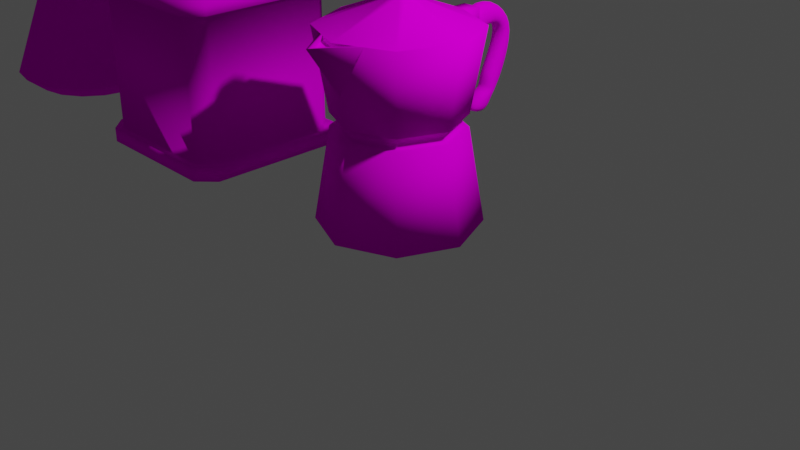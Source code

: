 # Source: MixerItems.blend  (saved by Blender 2.90.8; exported with 4.5.12 LTS)
import bpy
from mathutils import Matrix  # noqa: F401  (used for matrix-valued properties, if any)

bpy.ops.wm.read_factory_settings(use_empty=True)
scene = bpy.context.scene
scene.name = 'Scene'

# ---- collections
col_collection = bpy.data.collections.new('Collection'); scene.collection.children.link(col_collection)

# ---- images (referenced by path relative to the original .blend; pixels are not part of the script)
import os
ASSET_DIR = os.environ.get("B2B_ASSET_DIR", "")  # directory of the original .blend (textures are referenced by path, not embedded)
HERE = os.path.dirname(os.path.abspath(__file__))  # packed textures are extracted next to this script under _unpacked/

def load_image(name, relpath, width, height, colorspace="sRGB"):
    """Load a texture the original file referenced (path relative to the .blend, or extracted next to this script)."""
    p = next((c for c in (os.path.join(HERE, relpath), os.path.join(ASSET_DIR, relpath)) if relpath and os.path.exists(c)), "")
    if p:
        img = bpy.data.images.load(p, check_existing=True)
        img.name = name
    else:  # same state as the original file: an image datablock whose file is absent (Cycles renders it pink)
        img = bpy.data.images.new(name, width, height)
        img.source = "FILE"
        img.filepath = "//" + (relpath or name)
    img.colorspace_settings.name = colorspace
    return img
img_mixers_teacan_mat_alb_png = load_image('Mixers_TeaCan_Mat_alb.png', 'Mixers_TeaCan_Mat_alb.png', 1024, 1024, 'sRGB')

# ---- materials (node trees are filled in below, after node groups)
mat_mixer_teacan = bpy.data.materials.new('Mixer_TeaCan')
mat_mixer_teacan.alpha_threshold = 0.0
mat_mixer_teacan.use_transparent_shadow = False
mat_mixer_teacan.line_color = (0.0, 0.0, 0.0, 1.0)
mat_mixer_potion_flat = bpy.data.materials.new('Mixer_Potion_Flat')
mat_mixer_potion_flat.alpha_threshold = 0.0
mat_mixer_potion_flat.use_transparent_shadow = False
mat_mixer_potion_flat.line_color = (0.0, 0.0, 0.0, 1.0)

# ---- material node trees
mat_mixer_teacan.use_nodes = True; mat_mixer_teacan.node_tree.nodes.clear()
_N = mat_mixer_teacan.node_tree.nodes; _L = mat_mixer_teacan.node_tree.links
n0 = _N.new('ShaderNodeOutputMaterial'); n0.name = 'Material Output'; n0.location = (300, 300)
n1 = _N.new('ShaderNodeBsdfPrincipled'); n1.name = 'Principled BSDF'; n1.location = (10, 300)
n1.distribution = 'GGX'
n1.subsurface_method = 'BURLEY'
n1.inputs[2].default_value = 0.0
n1.inputs[3].default_value = 1.45
n1.inputs[13].default_value = 0.0
n1.inputs[27].default_value = (0.0, 0.0, 0.0, 1.0)
n1.inputs[28].default_value = 1.0
n2 = _N.new('ShaderNodeTexImage'); n2.name = 'Image Texture'; n2.location = (-280, 280)
n2.image = img_mixers_teacan_mat_alb_png
_L.new(n1.outputs[0], n0.inputs[0])
_L.new(n2.outputs[0], n1.inputs[0])
n0.is_active_output = True
mat_mixer_potion_flat.use_nodes = True; mat_mixer_potion_flat.node_tree.nodes.clear()
_N = mat_mixer_potion_flat.node_tree.nodes; _L = mat_mixer_potion_flat.node_tree.links
n0 = _N.new('ShaderNodeOutputMaterial'); n0.name = 'Material Output'; n0.location = (300, 300)
n1 = _N.new('ShaderNodeBsdfPrincipled'); n1.name = 'Principled BSDF'; n1.location = (10, 300)
n1.distribution = 'GGX'
n1.subsurface_method = 'BURLEY'
n1.inputs[2].default_value = 0.0
n1.inputs[3].default_value = 1.45
n1.inputs[13].default_value = 0.0
n1.inputs[27].default_value = (0.0, 0.0, 0.0, 1.0)
n1.inputs[28].default_value = 1.0
n2 = _N.new('ShaderNodeTexImage'); n2.name = 'Image Texture'; n2.location = (-280, 280)
n2.image = img_mixers_teacan_mat_alb_png
_L.new(n1.outputs[0], n0.inputs[0])
_L.new(n2.outputs[0], n1.inputs[0])
n0.is_active_output = True

# ---- world
world_world = bpy.data.worlds.new('World'); scene.world = world_world
world_world.use_nodes = True; world_world.node_tree.nodes.clear()
_N = world_world.node_tree.nodes; _L = world_world.node_tree.links
n0 = _N.new('ShaderNodeOutputWorld'); n0.name = 'World Output'; n0.location = (300, 300)
n1 = _N.new('ShaderNodeBackground'); n1.name = 'Background'; n1.location = (10, 300)
n1.inputs[0].default_value = (0.05088, 0.05088, 0.05088, 1.0)
_L.new(n1.outputs[0], n0.inputs[0])
n0.is_active_output = True
world_world.color = (0.05088, 0.05088, 0.05088)
world_world.use_sun_shadow = False
world_world.sun_shadow_jitter_overblur = 0.0

# ---- cameras
cam_camera = bpy.data.cameras.new('Camera')
cam_camera.clip_end = 100.0
cam_camera.ortho_scale = 7.314

# ---- lights
light_light = bpy.data.lights.new('Light', 'POINT')
light_light.transmission_factor = 0.0
light_light.energy = 1000.0
light_light.shadow_soft_size = 0.1
light_light.shadow_maximum_resolution = 0.006
light_light.use_absolute_resolution = True

# ---- meshes
me_mixer_teacan = bpy.data.meshes.new('Mixer_TeaCan')
me_mixer_teacan.from_pydata([(0.9065, 0.7613, 2.0), (0.7613, 0.9065, 2.0), (0.7613, 0.9065, 0.0), (0.9065, 0.7613, 0.0), (0.7613, -0.9065, 2.0), (0.9065, -0.7613, 2.0), (0.9065, -0.7613, 0.0), (0.7613, -0.9065, 0.0), (-0.7613, 0.9065, 2.0), (-0.9065, 0.7613, 2.0), (-0.9065, 0.7613, 0.0), (-0.7613, 0.9065, 0.0), (-0.9065, -0.7613, 2.0), (-0.7613, -0.9065, 2.0), (-0.7613, -0.9065, 0.0), (-0.9065, -0.7613, 0.0), (0.8, 1.0, 2.0), (1.0, 0.8, 2.0), (1.0, 0.8, 0.0), (0.8, 1.0, 0.0), (-1.0, -0.8, 0.0), (-0.8, -1.0, 0.0), (-0.8, -1.0, 2.0), (-1.0, -0.8, 2.0), (1.0, -0.8, 2.0), (0.8, -1.0, 2.0), (0.8, -1.0, 0.0), (1.0, -0.8, 0.0), (-1.0, 0.8, 2.0), (-0.8, 1.0, 2.0), (-0.8, 1.0, 0.0), (-1.0, 0.8, 0.0), (0.7613, 0.9065, 1.9), (0.9065, 0.7613, 1.9), (0.9065, 0.7613, 0.1), (0.7613, 0.9065, 0.1), (-0.9065, -0.7613, 0.1), (-0.7613, -0.9065, 0.1), (-0.7613, -0.9065, 1.9), (-0.9065, -0.7613, 1.9), (0.9065, -0.7613, 1.9), (0.7613, -0.9065, 1.9), (0.7613, -0.9065, 0.1), (0.9065, -0.7613, 0.1), (-0.9065, 0.7613, 1.9), (-0.7613, 0.9065, 1.9), (-0.7613, 0.9065, 0.1), (-0.9065, 0.7613, 0.1), (1.0, 0.8, 1.833), (1.0, 0.8, 0.1667), (0.8, 1.0, 0.1667), (0.8, 1.0, 1.833), (-0.8, -1.0, 0.1667), (-0.8, -1.0, 1.833), (-1.0, -0.8, 1.833), (-1.0, -0.8, 0.1667), (0.8, -1.0, 1.833), (0.8, -1.0, 0.1667), (1.0, -0.8, 0.1667), (1.0, -0.8, 1.833), (-0.8, 1.0, 1.833), (-0.8, 1.0, 0.1667), (-1.0, 0.8, 0.1667), (-1.0, 0.8, 1.833), (0.9228, 0.7382, 1.833), (0.9228, 0.7382, 0.1667), (0.7382, 0.9228, 0.1667), (0.7382, 0.9228, 1.833), (-0.7382, -0.9228, 0.1667), (-0.7382, -0.9228, 1.833), (-0.9228, -0.7382, 1.833), (-0.9228, -0.7382, 0.1667), (0.7382, -0.9228, 1.833), (0.7382, -0.9228, 0.1667), (0.9228, -0.7382, 0.1667), (0.9228, -0.7382, 1.833), (-0.7382, 0.9228, 1.833), (-0.7382, 0.9228, 0.1667), (-0.9228, 0.7382, 0.1667), (-0.9228, 0.7382, 1.833), (0.0, 1.0, 0.0), (-0.1951, 0.9808, 0.0), (-0.3827, 0.9239, 0.0), (-0.5556, 0.8315, 0.0), (-0.7071, 0.7071, 0.0), (-0.8315, 0.5556, 0.0), (-0.9239, 0.3827, 0.0), (-0.9808, 0.1951, 0.0), (-1.0, 7.55e-08, 0.0), (-0.9808, -0.1951, 0.0), (-0.9239, -0.3827, 0.0), (-0.8315, -0.5556, 0.0), (-0.7071, -0.7071, 0.0), (-0.5556, -0.8315, 0.0), (-0.3827, -0.9239, 0.0), (-0.1951, -0.9808, 0.0), (3.258e-07, -1.0, 0.0), (0.1951, -0.9808, 0.0), (0.3827, -0.9239, 0.0), (0.5556, -0.8315, 0.0), (0.7071, -0.7071, 0.0), (0.8315, -0.5556, 0.0), (0.9239, -0.3827, 0.0), (0.9808, -0.1951, 0.0), (1.0, 9.656e-07, 0.0), (0.9808, 0.1951, 0.0), (0.9239, 0.3827, 0.0), (0.8315, 0.5556, 0.0), (0.7071, 0.7071, 0.0), (0.5556, 0.8315, 0.0), (0.3827, 0.9239, 0.0), (0.1951, 0.9808, 0.0), (-7.951e-09, 0.8537, 1.9), (-0.3267, 0.7887, 1.9), (-0.6036, 0.6036, 1.9), (-0.7887, 0.3267, 1.9), (-0.8537, -3.493e-08, 1.9), (-0.7887, -0.3267, 1.9), (-0.6036, -0.6036, 1.9), (-0.3267, -0.7887, 1.9), (-1.369e-07, -0.8537, 1.9), (0.3267, -0.7887, 1.9), (0.6036, -0.6036, 1.9), (0.7887, -0.3267, 1.9), (0.8537, 1.257e-08, 1.9), (0.7887, 0.3267, 1.9), (0.6036, 0.6036, 1.9), (0.3267, 0.7887, 1.9), (-7.951e-09, 0.8537, 1.984), (-0.3267, 0.7887, 1.984), (-0.6036, 0.6036, 1.984), (-0.7887, 0.3267, 1.984), (-0.8537, -3.493e-08, 1.984), (-0.7887, -0.3267, 1.984), (-0.6036, -0.6036, 1.984), (-0.3267, -0.7887, 1.984), (-1.369e-07, -0.8537, 1.984), (0.3267, -0.7887, 1.984), (0.6036, -0.6036, 1.984), (0.7887, -0.3267, 1.984), (0.8537, 1.257e-08, 1.984), (0.7887, 0.3267, 1.984), (0.6036, 0.6036, 1.984), (0.3267, 0.7887, 1.984), (-7.951e-09, 0.8537, 2.336), (-0.3267, 0.7887, 2.336), (-0.6036, 0.6036, 2.336), (-0.7887, 0.3267, 2.336), (-0.8537, -3.493e-08, 2.336), (-0.7887, -0.3267, 2.336), (-0.6036, -0.6036, 2.336), (-0.3267, -0.7887, 2.336), (-1.369e-07, -0.8537, 2.336), (0.3267, -0.7887, 2.336), (0.6036, -0.6036, 2.336), (0.7887, -0.3267, 2.336), (0.8537, 1.257e-08, 2.336), (0.7887, 0.3267, 2.336), (0.6036, 0.6036, 2.336), (0.3267, 0.7887, 2.336), (-1.21e-08, 0.7942, 2.387), (-0.3039, 0.7338, 2.387), (-0.5616, 0.5616, 2.387), (-0.7338, 0.3039, 2.387), (-0.7942, -3.305e-08, 2.387), (-0.7338, -0.3039, 2.387), (-0.5616, -0.5616, 2.387), (-0.3039, -0.7338, 2.387), (-1.32e-07, -0.7942, 2.387), (0.3039, -0.7338, 2.387), (0.5616, -0.5616, 2.387), (0.7338, -0.3039, 2.387), (0.7942, 1.114e-08, 2.387), (0.7338, 0.3039, 2.387), (0.5616, 0.5616, 2.387), (0.3039, 0.7338, 2.387), (-9.739e-08, -5.963e-09, 2.387)], [(81, 80), (82, 81), (83, 82), (84, 83), (85, 84), (86, 85), (87, 86), (88, 87), (89, 88), (90, 89), (91, 90), (92, 91), (93, 92), (94, 93), (95, 94), (96, 95), (97, 96), (98, 97), (99, 98), (100, 99), (101, 100), (102, 101), (103, 102), (104, 103), (105, 104), (106, 105), (107, 106), (108, 107), (109, 108), (110, 109), (111, 110), (80, 111)], [(14, 15, 36, 37), (54, 23, 28, 63), (56, 25, 22, 53), (1, 8, 45, 32), (48, 17, 24, 59), (49, 18, 19, 50), (53, 22, 23, 54), (57, 26, 27, 58), (61, 30, 31, 62), (60, 29, 16, 51), (1, 0, 17, 16), (3, 2, 19, 18), (15, 14, 21, 20), (13, 12, 23, 22), (5, 4, 25, 24), (7, 6, 27, 26), (9, 8, 29, 28), (11, 10, 31, 30), (2, 11, 30, 19), (8, 1, 16, 29), (6, 3, 18, 27), (0, 5, 24, 17), (12, 9, 28, 23), (4, 13, 22, 25), (10, 15, 20, 31), (14, 7, 26, 21), (47, 46, 35, 34, 43, 42, 37, 36), (33, 32, 45, 44, 39, 38, 41, 40), (3, 6, 43, 34), (12, 13, 38, 39), (5, 0, 33, 40), (4, 5, 40, 41), (9, 12, 39, 44), (6, 7, 42, 43), (13, 4, 41, 38), (8, 9, 44, 45), (15, 10, 47, 36), (10, 11, 46, 47), (0, 1, 32, 33), (7, 14, 37, 42), (11, 2, 35, 46), (2, 3, 34, 35), (30, 61, 50, 19), (62, 55, 71, 78), (29, 60, 63, 28), (55, 52, 68, 71), (25, 56, 59, 24), (56, 53, 69, 72), (21, 52, 55, 20), (57, 58, 74, 73), (17, 48, 51, 16), (52, 57, 73, 68), (18, 49, 58, 27), (59, 56, 72, 75), (26, 57, 52, 21), (48, 59, 75, 64), (20, 55, 62, 31), (61, 62, 78, 77), (77, 76, 67, 66), (76, 77, 78, 79), (72, 73, 74, 75), (68, 69, 70, 71), (64, 65, 66, 67), (65, 64, 75, 74), (73, 72, 69, 68), (71, 70, 79, 78), (53, 54, 70, 69), (50, 61, 77, 66), (54, 63, 79, 70), (51, 48, 64, 67), (60, 51, 67, 76), (49, 50, 66, 65), (63, 60, 76, 79), (58, 49, 65, 74), (124, 125, 141, 140), (117, 118, 134, 133), (125, 126, 142, 141), (118, 119, 135, 134), (126, 127, 143, 142), (119, 120, 136, 135), (112, 113, 129, 128), (127, 112, 128, 143), (120, 121, 137, 136), (113, 114, 130, 129), (121, 122, 138, 137), (114, 115, 131, 130), (122, 123, 139, 138), (115, 116, 132, 131), (123, 124, 140, 139), (116, 117, 133, 132), (139, 140, 156, 155), (132, 133, 149, 148), (140, 141, 157, 156), (133, 134, 150, 149), (141, 142, 158, 157), (134, 135, 151, 150), (142, 143, 159, 158), (135, 136, 152, 151), (128, 129, 145, 144), (143, 128, 144, 159), (136, 137, 153, 152), (129, 130, 146, 145), (137, 138, 154, 153), (130, 131, 147, 146), (138, 139, 155, 154), (131, 132, 148, 147), (145, 146, 162, 161), (153, 154, 170, 169), (146, 147, 163, 162), (154, 155, 171, 170), (147, 148, 164, 163), (155, 156, 172, 171), (148, 149, 165, 164), (156, 157, 173, 172), (149, 150, 166, 165), (157, 158, 174, 173), (150, 151, 167, 166), (158, 159, 175, 174), (151, 152, 168, 167), (144, 145, 161, 160), (159, 144, 160, 175), (152, 153, 169, 168), (166, 167, 176), (174, 175, 176), (167, 168, 176), (160, 161, 176), (175, 160, 176), (168, 169, 176), (161, 162, 176), (169, 170, 176), (162, 163, 176), (170, 171, 176), (163, 164, 176), (171, 172, 176), (164, 165, 176), (172, 173, 176), (165, 166, 176), (173, 174, 176)])
me_mixer_teacan.polygons.foreach_set('use_smooth', [True] * 138)
_uv = me_mixer_teacan.uv_layers.new(name='UVMap')
_uv.uv.foreach_set('vector', [0.6094, 0.0, 0.6094, 0.0, 0.6094, 0.6, 0.6094, 0.6, 0.1211, 0.0, 0.1211, 1.0, 0.1211, 1.0, 0.1211, 0.0, 0.1211, 0.0, 0.1211, 1.0, 0.1211, 1.0, 0.1211, 0.0, 0.1211, 1.0, 0.1211, 1.0, 0.1211, 0.4, 0.1211, 0.4, 0.1211, 0.0, 0.1211, 1.0, 0.1211, 1.0, 0.1211, 0.0, 0.6094, 1.0, 0.6094, 0.0, 0.6094, 0.0, 0.6094, 1.0, 0.1211, 0.0, 0.1211, 1.0, 0.1211, 1.0, 0.1211, 0.0, 0.6094, 1.0, 0.6094, 0.0, 0.6094, 0.0, 0.6094, 1.0, 0.6094, 1.0, 0.6094, 0.0, 0.6094, 0.0, 0.6094, 1.0, 0.1211, 0.0, 0.1211, 1.0, 0.1211, 1.0, 0.1211, 0.0, 0.1211, 1.0, 0.1211, 1.0, 0.1211, 1.0, 0.1211, 1.0, 0.6094, 0.0, 0.6094, 0.0, 0.6094, 0.0, 0.6094, 0.0, 0.6094, 0.0, 0.6094, 0.0, 0.6094, 0.0, 0.6094, 0.0, 0.1211, 1.0, 0.1211, 1.0, 0.1211, 1.0, 0.1211, 1.0, 0.1211, 1.0, 0.1211, 1.0, 0.1211, 1.0, 0.1211, 1.0, 0.6094, 0.0, 0.6094, 0.0, 0.6094, 0.0, 0.6094, 0.0, 0.1211, 1.0, 0.1211, 1.0, 0.1211, 1.0, 0.1211, 1.0, 0.6094, 0.0, 0.6094, 0.0, 0.6094, 0.0, 0.6094, 0.0, 0.6094, 0.0, 0.6094, 0.0, 0.6094, 0.0, 0.6094, 0.0, 0.1211, 1.0, 0.1211, 1.0, 0.1211, 1.0, 0.1211, 1.0, 0.6094, 0.0, 0.6094, 0.0, 0.6094, 0.0, 0.6094, 0.0, 0.1211, 1.0, 0.1211, 1.0, 0.1211, 1.0, 0.1211, 1.0, 0.1211, 1.0, 0.1211, 1.0, 0.1211, 1.0, 0.1211, 1.0, 0.1211, 1.0, 0.1211, 1.0, 0.1211, 1.0, 0.1211, 1.0, 0.6094, 0.0, 0.6094, 0.0, 0.6094, 0.0, 0.6094, 0.0, 0.6094, 0.0, 0.6094, 0.0, 0.6094, 0.0, 0.6094, 0.0, 0.6094, 0.6, 0.6094, 0.6, 0.6094, 0.6, 0.6094, 0.6, 0.6094, 0.6, 0.6094, 0.6, 0.6094, 0.6, 0.6094, 0.6, 0.1211, 0.4, 0.1211, 0.4, 0.1211, 0.4, 0.1211, 0.4, 0.1211, 0.4, 0.1211, 0.4, 0.1211, 0.4, 0.1211, 0.4, 0.6094, 0.0, 0.6094, 0.0, 0.6094, 0.6, 0.6094, 0.6, 0.1211, 1.0, 0.1211, 1.0, 0.1211, 0.4, 0.1211, 0.4, 0.1211, 1.0, 0.1211, 1.0, 0.1211, 0.4, 0.1211, 0.4, 0.1211, 1.0, 0.1211, 1.0, 0.1211, 0.4, 0.1211, 0.4, 0.1211, 1.0, 0.1211, 1.0, 0.1211, 0.4, 0.1211, 0.4, 0.6094, 0.0, 0.6094, 0.0, 0.6094, 0.6, 0.6094, 0.6, 0.1211, 1.0, 0.1211, 1.0, 0.1211, 0.4, 0.1211, 0.4, 0.1211, 1.0, 0.1211, 1.0, 0.1211, 0.4, 0.1211, 0.4, 0.6094, 0.0, 0.6094, 0.0, 0.6094, 0.6, 0.6094, 0.6, 0.6094, 0.0, 0.6094, 0.0, 0.6094, 0.6, 0.6094, 0.6, 0.1211, 1.0, 0.1211, 1.0, 0.1211, 0.4, 0.1211, 0.4, 0.6094, 0.0, 0.6094, 0.0, 0.6094, 0.6, 0.6094, 0.6, 0.6094, 0.0, 0.6094, 0.0, 0.6094, 0.6, 0.6094, 0.6, 0.6094, 0.0, 0.6094, 0.0, 0.6094, 0.6, 0.6094, 0.6, 0.6094, 0.0, 0.6094, 1.0, 0.6094, 1.0, 0.6094, 0.0, 0.6094, 1.0, 0.6094, 1.0, 0.6094, 1.0, 0.6094, 1.0, 0.1211, 1.0, 0.1211, 0.0, 0.1211, 0.0, 0.1211, 1.0, 0.6094, 1.0, 0.6094, 1.0, 0.6094, 1.0, 0.6094, 1.0, 0.1211, 1.0, 0.1211, 0.0, 0.1211, 0.0, 0.1211, 1.0, 0.1211, 0.0, 0.1211, 0.0, 0.1211, 0.0, 0.1211, 0.0, 0.6094, 0.0, 0.6094, 1.0, 0.6094, 1.0, 0.6094, 0.0, 0.6094, 1.0, 0.6094, 1.0, 0.6094, 1.0, 0.6094, 1.0, 0.1211, 1.0, 0.1211, 0.0, 0.1211, 0.0, 0.1211, 1.0, 0.6094, 1.0, 0.6094, 1.0, 0.6094, 1.0, 0.6094, 1.0, 0.6094, 0.0, 0.6094, 1.0, 0.6094, 1.0, 0.6094, 0.0, 0.1211, 0.0, 0.1211, 0.0, 0.1211, 0.0, 0.1211, 0.0, 0.6094, 0.0, 0.6094, 1.0, 0.6094, 1.0, 0.6094, 0.0, 0.1211, 0.0, 0.1211, 0.0, 0.1211, 0.0, 0.1211, 0.0, 0.6094, 0.0, 0.6094, 1.0, 0.6094, 1.0, 0.6094, 0.0, 0.6094, 1.0, 0.6094, 1.0, 0.6094, 1.0, 0.6094, 1.0, 0.3555, 0.0, 0.3555, 1.0, 0.3555, 1.0, 0.3555, 8.941e-08, 0.3555, 1.0, 0.3555, 0.0, 0.3555, 8.941e-08, 0.3555, 1.0, 0.3555, 1.0, 0.3555, 0.0, 0.3555, 8.941e-08, 0.3555, 1.0, 0.3555, 8.941e-08, 0.3555, 1.0, 0.3555, 1.0, 0.3555, 0.0, 0.3555, 1.0, 0.3555, 0.0, 0.3555, 8.941e-08, 0.3555, 1.0, 0.3555, 0.0, 0.3555, 1.0, 0.3555, 1.0, 0.3555, 8.941e-08, 0.3555, 0.0, 0.3555, 1.0, 0.3555, 1.0, 0.3555, 8.941e-08, 0.3555, 0.0, 0.3555, 1.0, 0.3555, 1.0, 0.3555, 8.941e-08, 0.1211, 0.0, 0.1211, 0.0, 0.1211, 0.0, 0.1211, 0.0, 0.6094, 1.0, 0.6094, 1.0, 0.6094, 1.0, 0.6094, 1.0, 0.1211, 0.0, 0.1211, 0.0, 0.1211, 0.0, 0.1211, 0.0, 0.1211, 0.0, 0.1211, 0.0, 0.1211, 0.0, 0.1211, 0.0, 0.1211, 0.0, 0.1211, 0.0, 0.1211, 0.0, 0.1211, 0.0, 0.6094, 1.0, 0.6094, 1.0, 0.6094, 1.0, 0.6094, 1.0, 0.1211, 0.0, 0.1211, 0.0, 0.1211, 0.0, 0.1211, 0.0, 0.6094, 1.0, 0.6094, 1.0, 0.6094, 1.0, 0.6094, 1.0, 0.6094, 0.0, 0.6094, 0.0, 0.6094, 1.0, 0.6094, 1.0, 0.6094, 0.0, 0.6094, 0.0, 0.6094, 1.0, 0.6094, 1.0, 0.6094, 0.0, 0.6094, 0.0, 0.6094, 1.0, 0.6094, 1.0, 0.6094, 0.0, 0.6094, 0.0, 0.6094, 1.0, 0.6094, 1.0, 0.6094, 0.0, 0.6094, 0.0, 0.6094, 1.0, 0.6094, 1.0, 0.6094, 0.0, 0.6094, 0.0, 0.6094, 1.0, 0.6094, 1.0, 0.6094, 0.0, 0.6094, 0.0, 0.6094, 1.0, 0.6094, 1.0, 0.6094, 0.0, 0.6094, 0.0, 0.6094, 1.0, 0.6094, 1.0, 0.6094, 0.0, 0.6094, 0.0, 0.6094, 1.0, 0.6094, 1.0, 0.6094, 0.0, 0.6094, 0.0, 0.6094, 1.0, 0.6094, 1.0, 0.6094, 0.0, 0.6094, 0.0, 0.6094, 1.0, 0.6094, 1.0, 0.6094, 0.0, 0.6094, 0.0, 0.6094, 1.0, 0.6094, 1.0, 0.6094, 0.0, 0.6094, 0.0, 0.6094, 1.0, 0.6094, 1.0, 0.6094, 0.0, 0.6094, 0.0, 0.6094, 1.0, 0.6094, 1.0, 0.6094, 0.0, 0.6094, 0.0, 0.6094, 1.0, 0.6094, 1.0, 0.6094, 0.0, 0.6094, 0.0, 0.6094, 1.0, 0.6094, 1.0, 0.1211, 0.02895, 0.1211, 0.02895, 0.1211, 0.8509, 0.1211, 0.8509, 0.1211, 0.02895, 0.1211, 0.02895, 0.1211, 0.8509, 0.1211, 0.8509, 0.1211, 0.02895, 0.1211, 0.02895, 0.1211, 0.8509, 0.1211, 0.8509, 0.1211, 0.02895, 0.1211, 0.02895, 0.1211, 0.8509, 0.1211, 0.8509, 0.1211, 0.02895, 0.1211, 0.02895, 0.1211, 0.8509, 0.1211, 0.8509, 0.1211, 0.02895, 0.1211, 0.02895, 0.1211, 0.8509, 0.1211, 0.8509, 0.1211, 0.02895, 0.1211, 0.02895, 0.1211, 0.8509, 0.1211, 0.8509, 0.1211, 0.02895, 0.1211, 0.02895, 0.1211, 0.8509, 0.1211, 0.8509, 0.1211, 0.02895, 0.1211, 0.02895, 0.1211, 0.8509, 0.1211, 0.8509, 0.1211, 0.02895, 0.1211, 0.02895, 0.1211, 0.8509, 0.1211, 0.8509, 0.1211, 0.02895, 0.1211, 0.02895, 0.1211, 0.8509, 0.1211, 0.8509, 0.1211, 0.02895, 0.1211, 0.02895, 0.1211, 0.8509, 0.1211, 0.8509, 0.1211, 0.02895, 0.1211, 0.02895, 0.1211, 0.8509, 0.1211, 0.8509, 0.1211, 0.02895, 0.1211, 0.02895, 0.1211, 0.8509, 0.1211, 0.8509, 0.1211, 0.02895, 0.1211, 0.02895, 0.1211, 0.8509, 0.1211, 0.8509, 0.1211, 0.02895, 0.1211, 0.02895, 0.1211, 0.8509, 0.1211, 0.8509, 0.1211, 0.8509, 0.1211, 0.8509, 0.1211, 0.971, 0.1211, 0.971, 0.1211, 0.8509, 0.1211, 0.8509, 0.1211, 0.971, 0.1211, 0.971, 0.1211, 0.8509, 0.1211, 0.8509, 0.1211, 0.971, 0.1211, 0.971, 0.1211, 0.8509, 0.1211, 0.8509, 0.1211, 0.971, 0.1211, 0.971, 0.1211, 0.8509, 0.1211, 0.8509, 0.1211, 0.971, 0.1211, 0.971, 0.1211, 0.8509, 0.1211, 0.8509, 0.1211, 0.971, 0.1211, 0.971, 0.1211, 0.8509, 0.1211, 0.8509, 0.1211, 0.971, 0.1211, 0.971, 0.1211, 0.8509, 0.1211, 0.8509, 0.1211, 0.971, 0.1211, 0.971, 0.1211, 0.8509, 0.1211, 0.8509, 0.1211, 0.971, 0.1211, 0.971, 0.1211, 0.8509, 0.1211, 0.8509, 0.1211, 0.971, 0.1211, 0.971, 0.1211, 0.8509, 0.1211, 0.8509, 0.1211, 0.971, 0.1211, 0.971, 0.1211, 0.8509, 0.1211, 0.8509, 0.1211, 0.971, 0.1211, 0.971, 0.1211, 0.8509, 0.1211, 0.8509, 0.1211, 0.971, 0.1211, 0.971, 0.1211, 0.8509, 0.1211, 0.8509, 0.1211, 0.971, 0.1211, 0.971, 0.1211, 0.8509, 0.1211, 0.8509, 0.1211, 0.971, 0.1211, 0.971, 0.1211, 0.8509, 0.1211, 0.8509, 0.1211, 0.971, 0.1211, 0.971, 0.1211, 0.971, 0.1211, 0.971, 0.1211, 0.971, 0.1211, 0.971, 0.1211, 0.971, 0.1211, 0.971, 0.1211, 0.971, 0.1211, 0.971, 0.1211, 0.971, 0.1211, 0.971, 0.1211, 0.971, 0.1211, 0.971, 0.1211, 0.971, 0.1211, 0.971, 0.1211, 0.971, 0.1211, 0.971, 0.1211, 0.971, 0.1211, 0.971, 0.1211, 0.971, 0.1211, 0.971, 0.1211, 0.971, 0.1211, 0.971, 0.1211, 0.971, 0.1211, 0.971, 0.1211, 0.971, 0.1211, 0.971, 0.1211, 0.971, 0.1211, 0.971, 0.1211, 0.971, 0.1211, 0.971, 0.1211, 0.971, 0.1211, 0.971, 0.1211, 0.971, 0.1211, 0.971, 0.1211, 0.971, 0.1211, 0.971, 0.1211, 0.971, 0.1211, 0.971, 0.1211, 0.971, 0.1211, 0.971, 0.1211, 0.971, 0.1211, 0.971, 0.1211, 0.971, 0.1211, 0.971, 0.1211, 0.971, 0.1211, 0.971, 0.1211, 0.971, 0.1211, 0.971])
me_mixer_teacan.materials.append(mat_mixer_teacan)
me_mixer_teacan.use_remesh_preserve_volume = False
me_mixer_teacan.use_remesh_preserve_attributes = False
me_mixer_teacan.use_mirror_vertex_groups = False
me_mixer_teacan.update()
me_circle = bpy.data.meshes.new('Circle')
me_circle.from_pydata([(0.0, 0.75, 0.0), (-0.287, 0.6929, 0.0), (-0.5303, 0.5303, 0.0), (-0.6929, 0.287, 0.0), (-0.75, -3.278e-08, 0.0), (-0.6929, -0.287, 0.0), (-0.5303, -0.5303, 0.0), (-0.287, -0.6929, 0.0), (-1.132e-07, -0.75, 0.0), (0.287, -0.6929, 0.0), (0.5303, -0.5303, 0.0), (0.6929, -0.287, 0.0), (0.75, 8.944e-09, 0.0), (0.6929, 0.287, 0.0), (0.5303, 0.5303, 0.0), (0.287, 0.6929, 0.0), (0.0, 1.0, 0.2), (-0.3827, 0.9239, 0.2), (-0.7071, 0.7071, 0.2), (-0.9239, 0.3827, 0.2), (-1.0, -4.371e-08, 0.2), (-0.9239, -0.3827, 0.2), (-0.7071, -0.7071, 0.2), (-0.3827, -0.9239, 0.2), (-1.51e-07, -1.0, 0.2), (0.3827, -0.9239, 0.2), (0.7071, -0.7071, 0.2), (0.9239, -0.3827, 0.2), (1.0, 1.192e-08, 0.2), (0.9239, 0.3827, 0.2), (0.7071, 0.7071, 0.2), (0.3827, 0.9239, 0.2), (-3.446e-08, 1.863e-09, 0.0), (0.3536, 0.3536, 1.5), (0.4619, 0.1913, 1.5), (0.5, 5.962e-09, 1.5), (0.4619, -0.1913, 1.5), (0.3536, -0.3536, 1.5), (0.1913, -0.4619, 1.5), (-7.55e-08, -0.5, 1.5), (-0.1913, -0.4619, 1.5), (-0.3536, -0.3536, 1.5), (-0.4619, -0.1913, 1.5), (-0.5, -2.186e-08, 1.5), (-0.4619, 0.1913, 1.5), (-0.3536, 0.3536, 1.5), (-0.1913, 0.4619, 1.5), (0.0, 0.5, 1.5), (0.1913, 0.4619, 1.5), (0.3536, 0.3536, 1.7), (0.4619, 0.1913, 1.7), (0.5, 5.962e-09, 1.7), (0.4619, -0.1913, 1.7), (0.3536, -0.3536, 1.7), (0.1913, -0.4619, 1.7), (-7.55e-08, -0.5, 1.7), (-0.1913, -0.4619, 1.7), (-0.3536, -0.3536, 1.7), (-0.4619, -0.1913, 1.7), (-0.5, -2.186e-08, 1.7), (-0.4619, 0.1913, 1.7), (-0.3536, 0.3536, 1.7), (-0.1913, 0.4619, 1.7), (0.0, 0.5, 1.7), (0.1913, 0.4619, 1.7), (-8.305e-08, -0.55, 1.633), (-8.305e-08, -0.55, 1.567), (0.2105, -0.5081, 1.567), (0.2105, -0.5081, 1.633), (0.2105, 0.5081, 1.633), (0.2105, 0.5081, 1.567), (0.0, 0.55, 1.567), (0.0, 0.55, 1.633), (-0.2105, 0.5081, 1.633), (-0.2105, 0.5081, 1.567), (-0.3889, 0.3889, 1.567), (-0.3889, 0.3889, 1.633), (-0.2105, -0.5081, 1.633), (-0.2105, -0.5081, 1.567), (0.3889, 0.3889, 1.633), (0.3889, 0.3889, 1.567), (-0.3889, -0.3889, 1.633), (-0.3889, -0.3889, 1.567), (0.5081, 0.2105, 1.633), (0.5081, 0.2105, 1.567), (-0.5081, -0.2105, 1.633), (-0.5081, -0.2105, 1.567), (0.55, 6.559e-09, 1.633), (0.55, 6.559e-09, 1.567), (-0.55, -2.404e-08, 1.633), (-0.55, -2.404e-08, 1.567), (0.5081, -0.2105, 1.633), (0.5081, -0.2105, 1.567), (0.3889, -0.3889, 1.633), (0.3889, -0.3889, 1.567), (-0.5081, 0.2105, 1.633), (-0.5081, 0.2105, 1.567), (0.275, 0.275, 1.7), (0.3593, 0.1488, 1.7), (0.3889, 4.638e-09, 1.7), (0.3593, -0.1488, 1.7), (0.275, -0.275, 1.7), (0.1488, -0.3593, 1.7), (-5.873e-08, -0.3889, 1.7), (-0.1488, -0.3593, 1.7), (-0.275, -0.275, 1.7), (-0.3593, -0.1488, 1.7), (-0.3889, -1.7e-08, 1.7), (-0.3593, 0.1488, 1.7), (-0.275, 0.275, 1.7), (-0.1488, 0.3593, 1.7), (0.0, 0.3889, 1.7), (0.1488, 0.3593, 1.7), (0.3992, 0.3992, 2.203), (0.5216, 0.216, 2.203), (0.5645, 6.732e-09, 2.203), (0.5216, -0.216, 2.203), (0.3992, -0.3992, 2.203), (0.216, -0.5216, 2.203), (-8.524e-08, -0.5645, 2.203), (-0.216, -0.5216, 2.203), (-0.3992, -0.3992, 2.203), (-0.5216, -0.216, 2.203), (-0.5645, -2.468e-08, 2.203), (-0.5216, 0.216, 2.203), (-0.3992, 0.3992, 2.203), (-0.216, 0.5216, 2.203), (0.0, 0.5645, 2.203), (0.216, 0.5216, 2.203), (0.3397, 0.3397, 2.322), (0.4438, 0.1838, 2.322), (0.4804, 5.729e-09, 2.322), (0.4438, -0.1838, 2.322), (0.3397, -0.3397, 2.322), (0.1838, -0.4438, 2.322), (-7.254e-08, -0.4804, 2.322), (-0.1838, -0.4438, 2.322), (-0.3397, -0.3397, 2.322), (-0.4438, -0.1838, 2.322), (-0.4804, -2.1e-08, 2.322), (-0.4438, 0.1838, 2.322), (-0.3397, 0.3397, 2.322), (-0.1838, 0.4438, 2.322), (0.0, 0.4804, 2.322), (0.1838, 0.4438, 2.322), (-2.887e-08, -5.588e-09, 2.322)], [], [(11, 12, 28, 27), (4, 5, 21, 20), (12, 13, 29, 28), (5, 6, 22, 21), (13, 14, 30, 29), (6, 7, 23, 22), (14, 15, 31, 30), (7, 8, 24, 23), (0, 1, 17, 16), (15, 0, 16, 31), (8, 9, 25, 24), (1, 2, 18, 17), (9, 10, 26, 25), (2, 3, 19, 18), (10, 11, 27, 26), (3, 4, 20, 19), (12, 11, 32), (5, 4, 32), (13, 12, 32), (6, 5, 32), (14, 13, 32), (7, 6, 32), (15, 14, 32), (8, 7, 32), (1, 0, 32), (0, 15, 32), (9, 8, 32), (2, 1, 32), (10, 9, 32), (3, 2, 32), (11, 10, 32), (4, 3, 32), (26, 27, 36, 37), (19, 20, 43, 44), (27, 28, 35, 36), (20, 21, 42, 43), (28, 29, 34, 35), (21, 22, 41, 42), (29, 30, 33, 34), (22, 23, 40, 41), (30, 31, 48, 33), (23, 24, 39, 40), (16, 17, 46, 47), (31, 16, 47, 48), (24, 25, 38, 39), (17, 18, 45, 46), (25, 26, 37, 38), (18, 19, 44, 45), (65, 68, 54, 55), (69, 72, 63, 64), (73, 76, 61, 62), (77, 65, 55, 56), (79, 69, 64, 49), (72, 73, 62, 63), (81, 77, 56, 57), (83, 79, 49, 50), (85, 81, 57, 58), (87, 83, 50, 51), (89, 85, 58, 59), (91, 87, 51, 52), (93, 91, 52, 53), (95, 89, 59, 60), (68, 93, 53, 54), (76, 95, 60, 61), (45, 44, 96, 75), (75, 96, 95, 76), (38, 37, 94, 67), (67, 94, 93, 68), (44, 43, 90, 96), (96, 90, 89, 95), (37, 36, 92, 94), (94, 92, 91, 93), (36, 35, 88, 92), (92, 88, 87, 91), (43, 42, 86, 90), (90, 86, 85, 89), (35, 34, 84, 88), (88, 84, 83, 87), (42, 41, 82, 86), (86, 82, 81, 85), (34, 33, 80, 84), (84, 80, 79, 83), (41, 40, 78, 82), (82, 78, 77, 81), (47, 46, 74, 71), (71, 74, 73, 72), (33, 48, 70, 80), (80, 70, 69, 79), (40, 39, 66, 78), (78, 66, 65, 77), (46, 45, 75, 74), (74, 75, 76, 73), (48, 47, 71, 70), (70, 71, 72, 69), (39, 38, 67, 66), (66, 67, 68, 65), (59, 58, 106, 107), (52, 51, 99, 100), (60, 59, 107, 108), (53, 52, 100, 101), (61, 60, 108, 109), (54, 53, 101, 102), (62, 61, 109, 110), (55, 54, 102, 103), (64, 63, 111, 112), (63, 62, 110, 111), (56, 55, 103, 104), (49, 64, 112, 97), (57, 56, 104, 105), (50, 49, 97, 98), (58, 57, 105, 106), (51, 50, 98, 99), (100, 99, 115, 116), (108, 107, 123, 124), (101, 100, 116, 117), (109, 108, 124, 125), (102, 101, 117, 118), (110, 109, 125, 126), (103, 102, 118, 119), (112, 111, 127, 128), (111, 110, 126, 127), (104, 103, 119, 120), (97, 112, 128, 113), (105, 104, 120, 121), (98, 97, 113, 114), (106, 105, 121, 122), (99, 98, 114, 115), (107, 106, 122, 123), (121, 120, 136, 137), (114, 113, 129, 130), (122, 121, 137, 138), (115, 114, 130, 131), (123, 122, 138, 139), (116, 115, 131, 132), (124, 123, 139, 140), (117, 116, 132, 133), (125, 124, 140, 141), (118, 117, 133, 134), (126, 125, 141, 142), (119, 118, 134, 135), (128, 127, 143, 144), (127, 126, 142, 143), (120, 119, 135, 136), (113, 128, 144, 129), (142, 141, 145), (135, 134, 145), (144, 143, 145), (143, 142, 145), (136, 135, 145), (129, 144, 145), (137, 136, 145), (130, 129, 145), (138, 137, 145), (131, 130, 145), (139, 138, 145), (132, 131, 145), (140, 139, 145), (133, 132, 145), (141, 140, 145), (134, 133, 145)])
me_circle.polygons.foreach_set('use_smooth', [True] * 160)
_uv = me_circle.uv_layers.new(name='UVMap')
_uv.uv.foreach_set('vector', [0.4053, 0.0, 0.4079, 0.0, 0.4196, 0.1333, 0.4161, 0.1333, 0.3378, 0.0, 0.3405, 0.0, 0.3297, 0.1333, 0.3262, 0.1333, 0.4079, 0.0, 0.4053, 0.0, 0.4161, 0.1333, 0.4196, 0.1333, 0.3405, 0.0, 0.3481, 0.0, 0.3399, 0.1333, 0.3297, 0.1333, 0.4053, 0.0, 0.3977, 0.0, 0.4059, 0.1333, 0.4161, 0.1333, 0.3481, 0.0, 0.3595, 0.0, 0.355, 0.1333, 0.3399, 0.1333, 0.3977, 0.0, 0.3863, 0.0, 0.3908, 0.1333, 0.4059, 0.1333, 0.3595, 0.0, 0.3729, 0.0, 0.3729, 0.1333, 0.355, 0.1333, 0.3729, 0.0, 0.3595, 0.0, 0.355, 0.1333, 0.3729, 0.1333, 0.3863, 0.0, 0.3729, 0.0, 0.3729, 0.1333, 0.3908, 0.1333, 0.3729, 0.0, 0.3863, 0.0, 0.3908, 0.1333, 0.3729, 0.1333, 0.3595, 0.0, 0.3481, 0.0, 0.3399, 0.1333, 0.355, 0.1333, 0.3863, 0.0, 0.3977, 0.0, 0.4059, 0.1333, 0.3908, 0.1333, 0.3481, 0.0, 0.3405, 0.0, 0.3297, 0.1333, 0.3399, 0.1333, 0.3977, 0.0, 0.4053, 0.0, 0.4161, 0.1333, 0.4059, 0.1333, 0.3405, 0.0, 0.3378, 0.0, 0.3262, 0.1333, 0.3297, 0.1333, 0.4079, 0.0, 0.4053, 0.0, 0.3729, 0.0, 0.3405, 0.0, 0.3378, 0.0, 0.3729, 0.0, 0.4053, 0.0, 0.4079, 0.0, 0.3729, 0.0, 0.3481, 0.0, 0.3405, 0.0, 0.3729, 0.0, 0.3977, 0.0, 0.4053, 0.0, 0.3729, 0.0, 0.3595, 0.0, 0.3481, 0.0, 0.3729, 0.0, 0.3863, 0.0, 0.3977, 0.0, 0.3729, 0.0, 0.3729, 0.0, 0.3595, 0.0, 0.3729, 0.0, 0.3595, 0.0, 0.3729, 0.0, 0.3729, 0.0, 0.3729, 0.0, 0.3863, 0.0, 0.3729, 0.0, 0.3863, 0.0, 0.3729, 0.0, 0.3729, 0.0, 0.3481, 0.0, 0.3595, 0.0, 0.3729, 0.0, 0.3977, 0.0, 0.3863, 0.0, 0.3729, 0.0, 0.3405, 0.0, 0.3481, 0.0, 0.3729, 0.0, 0.4053, 0.0, 0.3977, 0.0, 0.3729, 0.0, 0.3378, 0.0, 0.3405, 0.0, 0.3729, 0.0, 0.4059, 0.1333, 0.4161, 0.1333, 0.3945, 1.0, 0.3894, 1.0, 0.3297, 0.1333, 0.3262, 0.1333, 0.3495, 1.0, 0.3513, 1.0, 0.4161, 0.1333, 0.4196, 0.1333, 0.3963, 1.0, 0.3945, 1.0, 0.3262, 0.1333, 0.3297, 0.1333, 0.3513, 1.0, 0.3495, 1.0, 0.4196, 0.1333, 0.4161, 0.1333, 0.3945, 1.0, 0.3963, 1.0, 0.3297, 0.1333, 0.3399, 0.1333, 0.3564, 1.0, 0.3513, 1.0, 0.4161, 0.1333, 0.4059, 0.1333, 0.3894, 1.0, 0.3945, 1.0, 0.3399, 0.1333, 0.355, 0.1333, 0.364, 1.0, 0.3564, 1.0, 0.4059, 0.1333, 0.3908, 0.1333, 0.3818, 1.0, 0.3894, 1.0, 0.355, 0.1333, 0.3729, 0.1333, 0.3729, 1.0, 0.364, 1.0, 0.3729, 0.1333, 0.355, 0.1333, 0.364, 1.0, 0.3729, 1.0, 0.3908, 0.1333, 0.3729, 0.1333, 0.3729, 1.0, 0.3818, 1.0, 0.3729, 0.1333, 0.3908, 0.1333, 0.3818, 1.0, 0.3729, 1.0, 0.355, 0.1333, 0.3399, 0.1333, 0.3564, 1.0, 0.364, 1.0, 0.3908, 0.1333, 0.4059, 0.1333, 0.3894, 1.0, 0.3818, 1.0, 0.3399, 0.1333, 0.3297, 0.1333, 0.3513, 1.0, 0.3564, 1.0, 0.3573, 0.6667, 0.3437, 0.6667, 0.3449, 1.0, 0.3573, 1.0, 0.3437, 0.6667, 0.3573, 0.6667, 0.3573, 1.0, 0.3449, 1.0, 0.3709, 0.6667, 0.3824, 0.6667, 0.3801, 1.0, 0.3696, 1.0, 0.3709, 0.6667, 0.3573, 0.6667, 0.3573, 1.0, 0.3696, 1.0, 0.3322, 0.6667, 0.3437, 0.6667, 0.3449, 1.0, 0.3345, 1.0, 0.3573, 0.6667, 0.3709, 0.6667, 0.3696, 1.0, 0.3573, 1.0, 0.3824, 0.6667, 0.3709, 0.6667, 0.3696, 1.0, 0.3801, 1.0, 0.3245, 0.6667, 0.3322, 0.6667, 0.3345, 1.0, 0.3275, 1.0, 0.3901, 0.6667, 0.3824, 0.6667, 0.3801, 1.0, 0.3871, 1.0, 0.3218, 0.6667, 0.3245, 0.6667, 0.3275, 1.0, 0.325, 1.0, 0.3928, 0.6667, 0.3901, 0.6667, 0.3871, 1.0, 0.3895, 1.0, 0.3245, 0.6667, 0.3218, 0.6667, 0.325, 1.0, 0.3275, 1.0, 0.3322, 0.6667, 0.3245, 0.6667, 0.3275, 1.0, 0.3345, 1.0, 0.3901, 0.6667, 0.3928, 0.6667, 0.3895, 1.0, 0.3871, 1.0, 0.3437, 0.6667, 0.3322, 0.6667, 0.3345, 1.0, 0.3449, 1.0, 0.3824, 0.6667, 0.3901, 0.6667, 0.3871, 1.0, 0.3801, 1.0, 0.3801, 0.0, 0.3871, 0.0, 0.3901, 0.3333, 0.3824, 0.3333, 0.3824, 0.3333, 0.3901, 0.3333, 0.3901, 0.6667, 0.3824, 0.6667, 0.3449, 0.0, 0.3345, 0.0, 0.3322, 0.3333, 0.3437, 0.3333, 0.3437, 0.3333, 0.3322, 0.3333, 0.3322, 0.6667, 0.3437, 0.6667, 0.3871, 0.0, 0.3895, 0.0, 0.3928, 0.3333, 0.3901, 0.3333, 0.3901, 0.3333, 0.3928, 0.3333, 0.3928, 0.6667, 0.3901, 0.6667, 0.3345, 0.0, 0.3275, 0.0, 0.3245, 0.3333, 0.3322, 0.3333, 0.3322, 0.3333, 0.3245, 0.3333, 0.3245, 0.6667, 0.3322, 0.6667, 0.3275, 0.0, 0.325, 0.0, 0.3218, 0.3333, 0.3245, 0.3333, 0.3245, 0.3333, 0.3218, 0.3333, 0.3218, 0.6667, 0.3245, 0.6667, 0.3895, 0.0, 0.3871, 0.0, 0.3901, 0.3333, 0.3928, 0.3333, 0.3928, 0.3333, 0.3901, 0.3333, 0.3901, 0.6667, 0.3928, 0.6667, 0.325, 0.0, 0.3275, 0.0, 0.3245, 0.3333, 0.3218, 0.3333, 0.3218, 0.3333, 0.3245, 0.3333, 0.3245, 0.6667, 0.3218, 0.6667, 0.3871, 0.0, 0.3801, 0.0, 0.3824, 0.3333, 0.3901, 0.3333, 0.3901, 0.3333, 0.3824, 0.3333, 0.3824, 0.6667, 0.3901, 0.6667, 0.3275, 0.0, 0.3345, 0.0, 0.3322, 0.3333, 0.3245, 0.3333, 0.3245, 0.3333, 0.3322, 0.3333, 0.3322, 0.6667, 0.3245, 0.6667, 0.3801, 0.0, 0.3696, 0.0, 0.3709, 0.3333, 0.3824, 0.3333, 0.3824, 0.3333, 0.3709, 0.3333, 0.3709, 0.6667, 0.3824, 0.6667, 0.3573, 0.0, 0.3696, 0.0, 0.3709, 0.3333, 0.3573, 0.3333, 0.3573, 0.3333, 0.3709, 0.3333, 0.3709, 0.6667, 0.3573, 0.6667, 0.3345, 0.0, 0.3449, 0.0, 0.3437, 0.3333, 0.3322, 0.3333, 0.3322, 0.3333, 0.3437, 0.3333, 0.3437, 0.6667, 0.3322, 0.6667, 0.3696, 0.0, 0.3573, 0.0, 0.3573, 0.3333, 0.3709, 0.3333, 0.3709, 0.3333, 0.3573, 0.3333, 0.3573, 0.6667, 0.3709, 0.6667, 0.3696, 0.0, 0.3801, 0.0, 0.3824, 0.3333, 0.3709, 0.3333, 0.3709, 0.3333, 0.3824, 0.3333, 0.3824, 0.6667, 0.3709, 0.6667, 0.3449, 0.0, 0.3573, 0.0, 0.3573, 0.3333, 0.3437, 0.3333, 0.3437, 0.3333, 0.3573, 0.3333, 0.3573, 0.6667, 0.3437, 0.6667, 0.3573, 0.0, 0.3449, 0.0, 0.3437, 0.3333, 0.3573, 0.3333, 0.3573, 0.3333, 0.3437, 0.3333, 0.3437, 0.6667, 0.3573, 0.6667, 0.3895, 1.0, 0.3871, 1.0, 0.3805, 1.0, 0.3824, 1.0, 0.3275, 1.0, 0.325, 1.0, 0.3322, 1.0, 0.3341, 1.0, 0.3871, 1.0, 0.3895, 1.0, 0.3824, 1.0, 0.3805, 1.0, 0.3345, 1.0, 0.3275, 1.0, 0.3341, 1.0, 0.3395, 1.0, 0.3801, 1.0, 0.3871, 1.0, 0.3805, 1.0, 0.375, 1.0, 0.3449, 1.0, 0.3345, 1.0, 0.3395, 1.0, 0.3477, 1.0, 0.3696, 1.0, 0.3801, 1.0, 0.375, 1.0, 0.3669, 1.0, 0.3573, 1.0, 0.3449, 1.0, 0.3477, 1.0, 0.3573, 1.0, 0.3449, 1.0, 0.3573, 1.0, 0.3573, 1.0, 0.3477, 1.0, 0.3573, 1.0, 0.3696, 1.0, 0.3669, 1.0, 0.3573, 1.0, 0.3696, 1.0, 0.3573, 1.0, 0.3573, 1.0, 0.3669, 1.0, 0.3345, 1.0, 0.3449, 1.0, 0.3477, 1.0, 0.3395, 1.0, 0.3801, 1.0, 0.3696, 1.0, 0.3669, 1.0, 0.375, 1.0, 0.3275, 1.0, 0.3345, 1.0, 0.3395, 1.0, 0.3341, 1.0, 0.3871, 1.0, 0.3801, 1.0, 0.375, 1.0, 0.3805, 1.0, 0.325, 1.0, 0.3275, 1.0, 0.3341, 1.0, 0.3322, 1.0, 0.6661, 0.0, 0.6688, 0.0, 0.6846, 0.8083, 0.6807, 0.8083, 0.6015, 0.0, 0.5988, 0.0, 0.583, 0.8083, 0.5869, 0.8083, 0.6586, 0.0, 0.6661, 0.0, 0.6807, 0.8083, 0.6697, 0.8083, 0.609, 0.0, 0.6015, 0.0, 0.5869, 0.8083, 0.5979, 0.8083, 0.6472, 0.0, 0.6586, 0.0, 0.6697, 0.8083, 0.6532, 0.8083, 0.6204, 0.0, 0.609, 0.0, 0.5979, 0.8083, 0.6144, 0.8083, 0.6338, 0.0, 0.6472, 0.0, 0.6532, 0.8083, 0.6338, 0.8083, 0.6472, 0.0, 0.6338, 0.0, 0.6338, 0.8083, 0.6532, 0.8083, 0.6338, 0.0, 0.6204, 0.0, 0.6144, 0.8083, 0.6338, 0.8083, 0.6204, 0.0, 0.6338, 0.0, 0.6338, 0.8083, 0.6144, 0.8083, 0.6586, 0.0, 0.6472, 0.0, 0.6532, 0.8083, 0.6697, 0.8083, 0.609, 0.0, 0.6204, 0.0, 0.6144, 0.8083, 0.5979, 0.8083, 0.6661, 0.0, 0.6586, 0.0, 0.6697, 0.8083, 0.6807, 0.8083, 0.6015, 0.0, 0.609, 0.0, 0.5979, 0.8083, 0.5869, 0.8083, 0.6688, 0.0, 0.6661, 0.0, 0.6807, 0.8083, 0.6846, 0.8083, 0.5988, 0.0, 0.6015, 0.0, 0.5869, 0.8083, 0.583, 0.8083, 0.5979, 0.8083, 0.6144, 0.8083, 0.6173, 1.0, 0.6032, 1.0, 0.6807, 0.8083, 0.6697, 0.8083, 0.6644, 1.0, 0.6737, 1.0, 0.5869, 0.8083, 0.5979, 0.8083, 0.6032, 1.0, 0.5939, 1.0, 0.6846, 0.8083, 0.6807, 0.8083, 0.6737, 1.0, 0.677, 1.0, 0.583, 0.8083, 0.5869, 0.8083, 0.5939, 1.0, 0.5906, 1.0, 0.6807, 0.8083, 0.6846, 0.8083, 0.677, 1.0, 0.6737, 1.0, 0.5869, 0.8083, 0.583, 0.8083, 0.5906, 1.0, 0.5939, 1.0, 0.6697, 0.8083, 0.6807, 0.8083, 0.6737, 1.0, 0.6644, 1.0, 0.5979, 0.8083, 0.5869, 0.8083, 0.5939, 1.0, 0.6032, 1.0, 0.6532, 0.8083, 0.6697, 0.8083, 0.6644, 1.0, 0.6503, 1.0, 0.6144, 0.8083, 0.5979, 0.8083, 0.6032, 1.0, 0.6173, 1.0, 0.6338, 0.8083, 0.6532, 0.8083, 0.6503, 1.0, 0.6338, 1.0, 0.6532, 0.8083, 0.6338, 0.8083, 0.6338, 1.0, 0.6503, 1.0, 0.6338, 0.8083, 0.6144, 0.8083, 0.6173, 1.0, 0.6338, 1.0, 0.6144, 0.8083, 0.6338, 0.8083, 0.6338, 1.0, 0.6173, 1.0, 0.6697, 0.8083, 0.6532, 0.8083, 0.6503, 1.0, 0.6644, 1.0, 0.6173, 1.0, 0.6032, 1.0, 0.6338, 1.0, 0.6338, 1.0, 0.6503, 1.0, 0.6338, 1.0, 0.6503, 1.0, 0.6338, 1.0, 0.6338, 1.0, 0.6338, 1.0, 0.6173, 1.0, 0.6338, 1.0, 0.6173, 1.0, 0.6338, 1.0, 0.6338, 1.0, 0.6644, 1.0, 0.6503, 1.0, 0.6338, 1.0, 0.6032, 1.0, 0.6173, 1.0, 0.6338, 1.0, 0.6737, 1.0, 0.6644, 1.0, 0.6338, 1.0, 0.5939, 1.0, 0.6032, 1.0, 0.6338, 1.0, 0.677, 1.0, 0.6737, 1.0, 0.6338, 1.0, 0.5906, 1.0, 0.5939, 1.0, 0.6338, 1.0, 0.6737, 1.0, 0.677, 1.0, 0.6338, 1.0, 0.5939, 1.0, 0.5906, 1.0, 0.6338, 1.0, 0.6644, 1.0, 0.6737, 1.0, 0.6338, 1.0, 0.6032, 1.0, 0.5939, 1.0, 0.6338, 1.0, 0.6503, 1.0, 0.6644, 1.0, 0.6338, 1.0])
me_circle.materials.append(mat_mixer_potion_flat)
me_circle.use_remesh_fix_poles = True
me_circle.use_remesh_preserve_attributes = False
me_circle.use_mirror_vertex_groups = False
me_circle.update()
me_circle_001 = bpy.data.meshes.new('Circle.001')
me_circle_001.from_pydata([(4.749e-09, 0.8534, 0.0), (-0.6034, 0.6034, 0.0), (-0.8534, -3.683e-08, 0.0), (-0.6034, -0.6034, 0.0), (7.935e-08, -0.8534, 0.0), (0.6034, -0.6034, 0.0), (0.8534, 1.065e-08, 0.0), (0.6034, 0.6034, 0.0), (4.749e-09, 0.6827, 1.007), (-0.4827, 0.4827, 1.007), (-0.6827, -2.937e-08, 1.007), (-0.4827, -0.4827, 1.007), (6.443e-08, -0.6827, 1.007), (0.4827, -0.4827, 1.007), (0.6827, 8.611e-09, 1.007), (0.4827, 0.4827, 1.007), (4.749e-09, 0.6144, 1.007), (-0.4345, 0.4345, 1.007), (-0.6144, -2.639e-08, 1.007), (-0.4345, -0.4345, 1.007), (5.846e-08, -0.6144, 1.007), (0.4345, -0.4345, 1.007), (0.6144, 7.797e-09, 1.007), (0.4345, 0.4345, 1.007), (4.749e-09, 0.6144, 1.141), (-0.4345, 0.4345, 1.141), (-0.6144, -2.639e-08, 1.141), (-0.4345, -0.4345, 1.141), (5.846e-08, -0.6144, 1.141), (0.4345, -0.4345, 1.141), (0.6144, 7.797e-09, 1.141), (0.4345, 0.4345, 1.141), (4.749e-09, 0.6826, 1.141), (-0.4827, 0.4827, 1.141), (-0.6826, -2.937e-08, 1.141), (-0.4827, -0.4827, 1.141), (6.443e-08, -0.6826, 1.141), (0.4827, -0.4827, 1.141), (0.6826, 8.611e-09, 1.141), (0.4827, 0.4827, 1.141), (4.749e-09, 0.835, 2.017), (-0.835, -3.603e-08, 2.017), (-0.5904, -0.5904, 2.017), (7.775e-08, -0.835, 2.017), (0.5904, -0.5904, 2.017), (0.5904, 0.5904, 2.017), (-0.5904, 0.5904, 2.017), (0.835, 1.007e-08, 2.017), (0.6943, -0.1046, 1.793), (0.6943, -0.1046, 2.016), (0.6943, 0.1046, 1.793), (0.6943, 0.1046, 2.016), (0.9887, -0.1046, 1.793), (0.9887, -0.1046, 2.016), (0.9887, 0.1046, 1.793), (0.9887, 0.1046, 2.016), (5.02e-08, 0.0, 0.0), (4.527e-09, 0.7958, 2.017), (-0.7958, -3.434e-08, 2.017), (-0.5627, -0.5627, 2.017), (7.41e-08, -0.7958, 2.017), (0.5627, -0.5627, 2.017), (0.5627, 0.5627, 2.017), (-0.5627, 0.5627, 2.017), (0.7958, 9.6e-09, 2.017), (3.695e-09, 0.6496, 1.361), (-0.6496, -2.803e-08, 1.361), (-0.4593, -0.4593, 1.361), (6.048e-08, -0.6496, 1.361), (0.4593, -0.4593, 1.361), (0.4593, 0.4593, 1.361), (-0.4593, 0.4593, 1.361), (0.6496, 7.836e-09, 1.361), (8.829e-10, 0.1552, 1.361), (-0.1552, -6.698e-09, 1.361), (-0.1098, -0.1098, 1.361), (1.445e-08, -0.1552, 1.361), (0.1098, -0.1098, 1.361), (0.1098, 0.1098, 1.361), (-0.1098, 0.1098, 1.361), (0.1552, 1.872e-09, 1.361), (4.426e-10, 0.07782, 1.908), (-0.07782, -3.358e-09, 1.908), (-0.05503, -0.05503, 1.908), (7.246e-09, -0.07782, 1.908), (0.05503, -0.05503, 1.908), (0.05503, 0.05503, 1.908), (-0.05503, 0.05503, 1.908), (0.07782, 9.387e-10, 1.908), (-0.02688, -0.04641, 1.966), (-0.05865, -1.637e-09, 1.983), (-0.02688, 0.04641, 1.966), (0.05865, 1.448e-09, 1.983), (0.02688, -0.04641, 1.966), (0.02688, 0.04641, 1.966), (0.04147, -0.04259, 1.983), (-0.03489, -0.04641, 1.908), (0.03489, -0.04641, 1.908), (-0.04147, -0.04259, 1.983), (-0.03489, 0.04641, 1.908), (0.03489, 0.04641, 1.908), (-0.04147, 0.04259, 1.983), (0.04147, 0.04259, 1.983), (1.206e-09, 0.06036, 1.908), (6.483e-09, -0.06036, 1.908), (-0.03489, -0.04641, 1.608), (0.03489, -0.04641, 1.608), (-0.03489, 0.04641, 1.608), (0.03489, 0.04641, 1.608), (1.206e-09, 0.06036, 1.608), (6.483e-09, -0.06036, 1.608)], [], [(2, 3, 11, 10), (0, 1, 9, 8), (7, 0, 8, 15), (5, 6, 14, 13), (3, 4, 12, 11), (1, 2, 10, 9), (6, 7, 15, 14), (4, 5, 13, 12), (13, 14, 22, 21), (11, 12, 20, 19), (9, 10, 18, 17), (14, 15, 23, 22), (12, 13, 21, 20), (10, 11, 19, 18), (8, 9, 17, 16), (15, 8, 16, 23), (16, 17, 25, 24), (23, 16, 24, 31), (21, 22, 30, 29), (19, 20, 28, 27), (17, 18, 26, 25), (22, 23, 31, 30), (20, 21, 29, 28), (18, 19, 27, 26), (30, 31, 39, 38), (28, 29, 37, 36), (26, 27, 35, 34), (24, 25, 33, 32), (31, 24, 32, 39), (29, 30, 38, 37), (27, 28, 36, 35), (25, 26, 34, 33), (33, 34, 41, 46), (38, 39, 45, 47), (36, 37, 44, 43), (34, 35, 42, 41), (32, 33, 46, 40), (39, 32, 40, 45), (37, 38, 47, 44), (35, 36, 43, 42), (48, 49, 51, 50), (50, 51, 55, 54), (54, 55, 53, 52), (52, 53, 49, 48), (50, 54, 52, 48), (55, 51, 49, 53), (0, 7, 56), (6, 5, 56), (4, 3, 56), (2, 1, 56), (7, 6, 56), (5, 4, 56), (3, 2, 56), (1, 0, 56), (44, 47, 64, 61), (42, 43, 60, 59), (40, 46, 63, 57), (47, 45, 62, 64), (43, 44, 61, 60), (46, 41, 58, 63), (41, 42, 59, 58), (45, 40, 57, 62), (64, 62, 70, 72), (63, 58, 66, 71), (62, 57, 65, 70), (59, 60, 68, 67), (61, 64, 72, 69), (57, 63, 71, 65), (60, 61, 69, 68), (58, 59, 67, 66), (65, 71, 79, 73), (68, 69, 77, 76), (66, 67, 75, 74), (72, 70, 78, 80), (71, 66, 74, 79), (70, 65, 73, 78), (67, 68, 76, 75), (69, 72, 80, 77), (77, 80, 88, 85), (73, 79, 87, 81), (76, 77, 85, 84), (74, 75, 83, 82), (80, 78, 86, 88), (79, 74, 82, 87), (78, 73, 81, 86), (75, 76, 84, 83), (87, 82, 90, 101), (91, 94, 93, 89), (98, 95, 92, 90), (90, 92, 102, 101), (85, 88, 92, 95), (82, 83, 98, 90), (99, 91, 89, 96), (88, 86, 102, 92), (93, 97, 85, 95), (100, 97, 93, 94), (89, 93, 95, 98), (94, 91, 101, 102), (96, 89, 98, 83), (91, 99, 87, 101), (100, 94, 102, 86), (81, 103, 100, 86), (81, 87, 99, 103), (84, 85, 97, 104), (84, 104, 96, 83), (103, 99, 107, 109), (99, 96, 105, 107), (104, 97, 106, 110), (96, 104, 110, 105), (100, 103, 109, 108), (97, 100, 108, 106)])
me_circle_001.polygons.foreach_set('use_smooth', [True] * 111)
_uv = me_circle_001.uv_layers.new(name='UVMap')
_uv.uv.foreach_set('vector', [0.3459, 0.0, 0.3578, 0.0, 0.3635, 0.8786, 0.354, 0.8786, 0.3864, 0.0, 0.3578, 0.0, 0.3635, 0.8786, 0.3864, 0.8786, 0.4151, 0.1018, 0.3864, 0.1018, 0.3864, 1.0, 0.4093, 1.0, 0.4151, 0.1018, 0.4269, 0.1018, 0.4188, 1.0, 0.4093, 1.0, 0.3578, 0.1018, 0.3864, 0.1018, 0.3864, 1.0, 0.3635, 1.0, 0.3578, 0.1018, 0.3459, 0.1018, 0.354, 1.0, 0.3635, 1.0, 0.4269, 0.0, 0.4151, 0.0, 0.4093, 0.8786, 0.4188, 0.8786, 0.3864, 0.0, 0.4151, 0.0, 0.4093, 0.8786, 0.3864, 0.8786, 0.4093, 0.5431, 0.4188, 0.5431, 0.4156, 0.5431, 0.407, 0.5431, 0.3635, 0.5431, 0.3864, 0.5431, 0.3864, 0.5431, 0.3658, 0.5431, 0.3635, 0.5431, 0.354, 0.5431, 0.3573, 0.5431, 0.3658, 0.5431, 0.4188, 0.5431, 0.4093, 0.5431, 0.407, 0.5431, 0.4156, 0.5431, 0.3864, 0.5431, 0.4093, 0.5431, 0.407, 0.5431, 0.3864, 0.5431, 0.354, 0.5431, 0.3635, 0.5431, 0.3658, 0.5431, 0.3573, 0.5431, 0.3864, 0.5431, 0.3635, 0.5431, 0.3658, 0.5431, 0.3864, 0.5431, 0.4093, 0.5431, 0.3864, 0.5431, 0.3864, 0.5431, 0.407, 0.5431, 0.3825, 0.6954, 0.3909, 0.6954, 0.3909, 0.9862, 0.3825, 0.9862, 0.3741, 0.6954, 0.3825, 0.6954, 0.3825, 0.9862, 0.3741, 0.9862, 0.3741, 0.6954, 0.3706, 0.6954, 0.3706, 0.9862, 0.3741, 0.9862, 0.3909, 0.6954, 0.3825, 0.6954, 0.3825, 0.9862, 0.3909, 0.9862, 0.3909, 0.6954, 0.3944, 0.6954, 0.3944, 0.9862, 0.3909, 0.9862, 0.3706, 0.6954, 0.3741, 0.6954, 0.3741, 0.9862, 0.3706, 0.9862, 0.3825, 0.6954, 0.3741, 0.6954, 0.3741, 0.9862, 0.3825, 0.9862, 0.3944, 0.6954, 0.3909, 0.6954, 0.3909, 0.9862, 0.3944, 0.9862, 0.445, 0.0203, 0.4229, 0.0203, 0.4288, 0.0203, 0.4534, 0.0203, 0.3694, 0.0203, 0.4229, 0.0203, 0.4288, 0.0203, 0.3694, 0.0203, 0.2939, 0.0203, 0.316, 0.0203, 0.3101, 0.0203, 0.2855, 0.0203, 0.3694, 0.0203, 0.316, 0.0203, 0.3101, 0.0203, 0.3694, 0.0203, 0.4229, 0.0203, 0.3694, 0.0203, 0.3694, 0.0203, 0.4288, 0.0203, 0.4229, 0.0203, 0.445, 0.0203, 0.4534, 0.0203, 0.4288, 0.0203, 0.316, 0.0203, 0.3694, 0.0203, 0.3694, 0.0203, 0.3101, 0.0203, 0.316, 0.0203, 0.2939, 0.0203, 0.2855, 0.0203, 0.3101, 0.0203, 0.3883, 0.1018, 0.3989, 0.1018, 0.4069, 1.0, 0.394, 1.0, 0.327, 0.0, 0.3375, 0.0, 0.3318, 0.8943, 0.319, 0.8943, 0.3629, 0.0, 0.3375, 0.0, 0.3318, 0.8943, 0.3629, 0.8943, 0.3989, 0.0, 0.3883, 0.0, 0.394, 0.8943, 0.4069, 0.8943, 0.3629, 0.0, 0.3883, 0.0, 0.394, 0.8943, 0.3629, 0.8943, 0.3375, 0.1018, 0.3629, 0.1018, 0.3629, 1.0, 0.3318, 1.0, 0.3375, 0.1018, 0.327, 0.1018, 0.319, 1.0, 0.3318, 1.0, 0.3883, 0.1018, 0.3629, 0.1018, 0.3629, 1.0, 0.394, 1.0, 0.2954, 0.0, 0.2954, 0.8277, 0.2954, 0.8277, 0.2954, 0.0, 0.2954, 0.0, 0.2954, 0.8277, 0.3052, 0.8277, 0.3052, 0.0, 0.3052, 0.0, 0.3052, 0.8277, 0.3052, 0.8277, 0.3052, 0.0, 0.3052, 0.0, 0.3052, 0.8277, 0.2954, 0.8277, 0.2954, 0.0, 0.2954, 0.0, 0.3052, 0.0, 0.3052, 0.0, 0.2954, 0.0, 0.3052, 0.8277, 0.2954, 0.8277, 0.2954, 0.8277, 0.3052, 0.8277, 0.4358, 0.02583, 0.4615, 0.02583, 0.4341, 0.9543, 0.4797, 0.02583, 0.4765, 0.02583, 0.4341, 0.9543, 0.442, 0.02583, 0.4035, 0.02583, 0.4341, 0.9543, 0.395, 0.02583, 0.4107, 0.02583, 0.4341, 0.9543, 0.4615, 0.02583, 0.4797, 0.02583, 0.4341, 0.9543, 0.4765, 0.02583, 0.442, 0.02583, 0.4341, 0.9543, 0.4035, 0.02583, 0.395, 0.02583, 0.4341, 0.9543, 0.4107, 0.02583, 0.4358, 0.02583, 0.4341, 0.9543, 0.3318, 1.0, 0.319, 1.0, 0.319, 1.0, 0.3318, 1.0, 0.394, 1.0, 0.3629, 1.0, 0.3629, 1.0, 0.394, 1.0, 0.3629, 0.8943, 0.394, 0.8943, 0.394, 0.8943, 0.3629, 0.8943, 0.319, 0.8943, 0.3318, 0.8943, 0.3318, 0.8943, 0.319, 0.8943, 0.3629, 0.8943, 0.3318, 0.8943, 0.3318, 0.8943, 0.3629, 0.8943, 0.394, 1.0, 0.4069, 1.0, 0.4069, 1.0, 0.394, 1.0, 0.4069, 0.8943, 0.394, 0.8943, 0.394, 0.8943, 0.4069, 0.8943, 0.3318, 1.0, 0.3629, 1.0, 0.3629, 1.0, 0.3318, 1.0, 0.3493, 0.9717, 0.3649, 0.9717, 0.367, 0.04918, 0.3544, 0.04918, 0.4016, 0.9717, 0.4133, 0.9717, 0.4069, 0.04918, 0.3981, 0.04918, 0.3649, 0.9717, 0.3836, 0.9717, 0.383, 0.04918, 0.367, 0.04918, 0.405, 0.9717, 0.3707, 0.9717, 0.3728, 0.04918, 0.399, 0.04918, 0.3464, 0.9717, 0.3493, 0.9717, 0.3544, 0.04918, 0.3534, 0.04918, 0.3836, 0.9717, 0.4016, 0.9717, 0.3981, 0.04918, 0.383, 0.04918, 0.3707, 0.9717, 0.3464, 0.9717, 0.3534, 0.04918, 0.3728, 0.04918, 0.4133, 0.9717, 0.405, 0.9717, 0.399, 0.04918, 0.4069, 0.04918, 0.3186, 0.02367, 0.3534, 0.02367, 0.3584, 0.9627, 0.3325, 0.9627, 0.4089, 0.02367, 0.3787, 0.02367, 0.3774, 0.9627, 0.4023, 0.9627, 0.4021, 0.02367, 0.4223, 0.02367, 0.4086, 0.9627, 0.3907, 0.9627, 0.3454, 0.02367, 0.3201, 0.02367, 0.329, 0.9627, 0.3478, 0.9627, 0.3534, 0.02367, 0.4021, 0.02367, 0.3907, 0.9627, 0.3584, 0.9627, 0.3201, 0.02367, 0.3186, 0.02367, 0.3325, 0.9627, 0.329, 0.9627, 0.4223, 0.02367, 0.4089, 0.02367, 0.4023, 0.9627, 0.4086, 0.9627, 0.3787, 0.02367, 0.3454, 0.02367, 0.3478, 0.9627, 0.3774, 0.9627, 0.4941, 0.0, 0.4753, 0.0, 0.4753, 0.8792, 0.4847, 0.8792, 0.4488, 0.0, 0.4566, 0.0, 0.4659, 0.8792, 0.462, 0.8792, 0.5018, 0.0, 0.4941, 0.0, 0.4847, 0.8792, 0.4886, 0.8792, 0.4753, 0.0, 0.4941, 0.0, 0.4847, 0.8792, 0.4753, 0.8792, 0.4753, 0.0, 0.4566, 0.0, 0.4659, 0.8792, 0.4753, 0.8792, 0.4566, 0.0, 0.4753, 0.0, 0.4753, 0.8792, 0.4659, 0.8792, 0.4566, 0.0, 0.4488, 0.0, 0.462, 0.8792, 0.4659, 0.8792, 0.4941, 0.0, 0.5018, 0.0, 0.4886, 0.8792, 0.4847, 0.8792, 0.4659, 0.8792, 0.4753, 0.8792, 0.4753, 1.0, 0.4681, 1.0, 0.3811, 0.9794, 0.3919, 0.9794, 0.3919, 0.9794, 0.3811, 0.9794, 0.4826, 1.0, 0.4826, 1.0, 0.4753, 1.0, 0.4753, 1.0, 0.4753, 1.0, 0.4753, 1.0, 0.4681, 1.0, 0.4681, 1.0, 0.4847, 0.8792, 0.4753, 0.8792, 0.4753, 1.0, 0.4826, 1.0, 0.4753, 0.8792, 0.4847, 0.8792, 0.4826, 1.0, 0.4753, 1.0, 0.3795, 0.9008, 0.3811, 0.9794, 0.3811, 0.9794, 0.3795, 0.9008, 0.4753, 0.8792, 0.4659, 0.8792, 0.4681, 1.0, 0.4753, 1.0, 0.4088, 0.7719, 0.4189, 0.5025, 0.4445, 0.5025, 0.4273, 1.0, 0.3935, 0.9008, 0.3935, 0.9008, 0.3919, 0.9794, 0.3919, 0.9794, 0.3406, 0.7719, 0.4088, 0.7719, 0.4273, 1.0, 0.3221, 1.0, 0.4088, 0.7719, 0.3406, 0.7719, 0.3221, 1.0, 0.4273, 1.0, 0.3304, 0.5025, 0.3406, 0.7719, 0.3221, 1.0, 0.3049, 0.5025, 0.3406, 0.7719, 0.3304, 0.5025, 0.3049, 0.5025, 0.3221, 1.0, 0.4189, 0.5025, 0.4088, 0.7719, 0.4273, 1.0, 0.4445, 0.5025, 0.3747, 0.5025, 0.3747, 0.5025, 0.4189, 0.5025, 0.4445, 0.5025, 0.3747, 0.5025, 0.3049, 0.5025, 0.3304, 0.5025, 0.3747, 0.5025, 0.3747, 0.5025, 0.4445, 0.5025, 0.4189, 0.5025, 0.3747, 0.5025, 0.3747, 0.5025, 0.3747, 0.5025, 0.3304, 0.5025, 0.3049, 0.5025, 0.3865, 0.9008, 0.3795, 0.9008, 0.3795, 0.4943, 0.3865, 0.4943, 0.3795, 0.9008, 0.3795, 0.9008, 0.3795, 0.4943, 0.3795, 0.4943, 0.3865, 0.9008, 0.3935, 0.9008, 0.3935, 0.4943, 0.3865, 0.4943, 0.3795, 0.9008, 0.3865, 0.9008, 0.3865, 0.4943, 0.3795, 0.4943, 0.3935, 0.9008, 0.3865, 0.9008, 0.3865, 0.4943, 0.3935, 0.4943, 0.3935, 0.9008, 0.3935, 0.9008, 0.3935, 0.4943, 0.3935, 0.4943])
me_circle_001.materials.append(mat_mixer_potion_flat)
me_circle_001.use_remesh_fix_poles = True
me_circle_001.use_remesh_preserve_attributes = False
me_circle_001.use_mirror_vertex_groups = False
me_circle_001.update()
me_cube_001 = bpy.data.meshes.new('Cube.001')
me_cube_001.from_pydata([(-0.2209, -0.1046, -0.6024), (-0.1409, -0.1046, -0.2237), (-0.2209, 0.1046, -0.6024), (-0.1409, 0.1046, -0.2237), (0.4519, -0.1046, -0.2044), (0.5251, -0.1046, -0.004352), (0.4519, 0.1046, -0.2044), (0.5251, 0.1046, -0.004352), (0.5605, -0.1046, -0.3382), (0.7343, -0.1046, -0.3089), (0.5605, 0.1046, -0.3382), (0.7343, 0.1046, -0.3089), (0.08325, -0.1046, -1.118), (0.3581, -0.1046, -1.179), (0.08325, 0.1046, -1.118), (0.3581, 0.1046, -1.179), (0.1494, 0.1046, -0.2981), (0.1549, 0.1046, 0.06), (0.1494, -0.1046, -0.2981), (0.1549, -0.1046, 0.06), (0.5997, -0.1046, -0.7575), (0.5997, 0.1046, -0.7575), (0.4036, 0.1046, -0.6467), (0.4036, -0.1046, -0.6467), (0.4608, -0.1046, -0.9583), (0.3463, -0.1046, -0.9166), (0.4608, 0.1046, -0.9583), (0.3463, 0.1046, -0.9166), (0.5209, 0.1046, -0.895), (0.3342, 0.1046, -0.7912), (0.5209, -0.1046, -0.895), (0.3342, -0.1046, -0.7912), (0.4389, -0.1046, -1.022), (0.2138, -0.1046, -0.9344), (0.4389, 0.1046, -1.022), (0.2138, 0.1046, -0.9344)], [], [(0, 1, 3, 2), (16, 17, 7, 6), (5, 4, 8, 9), (18, 19, 1, 0), (16, 6, 4, 18), (17, 3, 1, 19), (34, 32, 13, 15), (4, 6, 10, 8), (7, 5, 9, 11), (6, 7, 11, 10), (14, 15, 13, 12), (35, 34, 15, 14), (32, 33, 12, 13), (33, 35, 14, 12), (7, 17, 19, 5), (2, 16, 18, 0), (4, 5, 19, 18), (2, 3, 17, 16), (8, 10, 22, 23), (9, 8, 23, 20), (10, 11, 21, 22), (11, 9, 20, 21), (31, 29, 27, 25), (30, 31, 25, 24), (29, 28, 26, 27), (28, 30, 24, 26), (21, 20, 30, 28), (22, 21, 28, 29), (20, 23, 31, 30), (23, 22, 29, 31), (25, 27, 35, 33), (24, 25, 33, 32), (27, 26, 34, 35), (26, 24, 32, 34)])
me_cube_001.polygons.foreach_set('use_smooth', [True] * 34)
_uv = me_cube_001.uv_layers.new(name='UVMap')
_uv.uv.foreach_set('vector', [0.118, 0.0, 0.07518, 0.0, 0.07518, 0.25, 0.118, 0.25, 0.118, 0.42, 0.07518, 0.42, 0.07518, 0.5, 0.118, 0.5, 0.07518, 0.75, 0.118, 0.75, 0.118, 0.75, 0.07518, 0.75, 0.118, 0.83, 0.07518, 0.83, 0.07518, 1.0, 0.118, 1.0, 0.1318, 0.5, 0.118, 0.5, 0.118, 0.75, 0.1318, 0.75, 0.06146, 0.5, 0.03231, 0.5, 0.03231, 0.75, 0.06146, 0.75, 0.07518, 0.5, 0.07518, 0.75, 0.07518, 0.75, 0.07518, 0.5, 0.118, 0.75, 0.118, 0.5, 0.118, 0.5, 0.118, 0.75, 0.07518, 0.5, 0.07518, 0.75, 0.07518, 0.75, 0.07518, 0.5, 0.118, 0.5, 0.07518, 0.5, 0.07518, 0.5, 0.118, 0.5, 0.118, 0.5, 0.07518, 0.5, 0.07518, 0.75, 0.118, 0.75, 0.118, 0.5, 0.07518, 0.5, 0.07518, 0.5, 0.118, 0.5, 0.07518, 0.75, 0.118, 0.75, 0.118, 0.75, 0.07518, 0.75, 0.118, 0.75, 0.118, 0.5, 0.118, 0.5, 0.118, 0.75, 0.07518, 0.5, 0.06146, 0.5, 0.06146, 0.75, 0.07518, 0.75, 0.1609, 0.5, 0.1318, 0.5, 0.1318, 0.75, 0.1609, 0.75, 0.118, 0.75, 0.07518, 0.75, 0.07518, 0.83, 0.118, 0.83, 0.118, 0.25, 0.07518, 0.25, 0.07518, 0.42, 0.118, 0.42, 0.118, 0.75, 0.118, 0.5, 0.118, 0.5, 0.118, 0.75, 0.07518, 0.75, 0.118, 0.75, 0.118, 0.75, 0.07518, 0.75, 0.118, 0.5, 0.07518, 0.5, 0.07518, 0.5, 0.118, 0.5, 0.07518, 0.5, 0.07518, 0.75, 0.07518, 0.75, 0.07518, 0.5, 0.118, 0.75, 0.118, 0.5, 0.118, 0.5, 0.118, 0.75, 0.07518, 0.75, 0.118, 0.75, 0.118, 0.75, 0.07518, 0.75, 0.118, 0.5, 0.07518, 0.5, 0.07518, 0.5, 0.118, 0.5, 0.07518, 0.5, 0.07518, 0.75, 0.07518, 0.75, 0.07518, 0.5, 0.07518, 0.5, 0.07518, 0.75, 0.07518, 0.75, 0.07518, 0.5, 0.118, 0.5, 0.07518, 0.5, 0.07518, 0.5, 0.118, 0.5, 0.07518, 0.75, 0.118, 0.75, 0.118, 0.75, 0.07518, 0.75, 0.118, 0.75, 0.118, 0.5, 0.118, 0.5, 0.118, 0.75, 0.118, 0.75, 0.118, 0.5, 0.118, 0.5, 0.118, 0.75, 0.07518, 0.75, 0.118, 0.75, 0.118, 0.75, 0.07518, 0.75, 0.118, 0.5, 0.07518, 0.5, 0.07518, 0.5, 0.118, 0.5, 0.07518, 0.5, 0.07518, 0.75, 0.07518, 0.75, 0.07518, 0.5])
me_cube_001.materials.append(mat_mixer_potion_flat)
me_cube_001.use_remesh_fix_poles = True
me_cube_001.use_remesh_preserve_attributes = False
me_cube_001.use_mirror_vertex_groups = False
me_cube_001.update()
me_circle_002 = bpy.data.meshes.new('Circle.002')
me_circle_002.from_pydata([(-0.7426, -3.199e-08, 1.486), (-1.115, -3.874e-08, 2.017), (-0.7092, -0.3038, 2.017), (-0.835, -3.725e-08, 2.017), (-1.049, -3.839e-08, 2.017), (-0.7399, -0.2295, 2.017), (-1.049, 8.758e-06, 1.974), (-0.835, 8.759e-06, 1.974), (-0.7399, -0.2295, 1.974)], [], [(0, 2, 1), (1, 2, 5, 4), (6, 8, 7), (4, 5, 8, 6), (5, 3, 7, 8)])
me_circle_002.polygons.foreach_set('use_smooth', [1, 1, 1, 1, 0])
_uv = me_circle_002.uv_layers.new(name='UVMap')
_uv.uv.foreach_set('vector', [0.3883, 0.0, 0.394, 0.8943, 0.4069, 0.8943, 0.3002, 0.0, 0.3679, 1.0, 0.3672, 1.0, 0.3156, 0.2365, 0.3156, 0.2365, 0.3672, 1.0, 0.365, 1.0, 0.4579, 0.9749, 0.3546, 0.9749, 0.3547, 0.5099, 0.4578, 0.5099, 0.4126, 0.9865, 0.3524, 0.9865, 0.3544, 0.6133, 0.4125, 0.6133])
me_circle_002.materials.append(mat_mixer_potion_flat)
me_circle_002.use_remesh_fix_poles = True
me_circle_002.use_remesh_preserve_attributes = False
me_circle_002.use_mirror_vertex_groups = False
me_circle_002.update()
me_circle_003 = bpy.data.meshes.new('Circle.003')
me_circle_003.from_pydata([(4.749e-09, 0.835, 2.017), (-0.835, -3.603e-08, 2.017), (-0.5904, -0.5904, 2.017), (7.775e-08, -0.835, 2.017), (0.5904, -0.5904, 2.017), (0.5904, 0.5904, 2.017), (-0.5904, 0.5904, 2.017), (0.835, 1.007e-08, 2.017), (-0.07638, 0.07638, 2.299), (3.676e-08, 0.108, 2.299), (-0.108, -4.606e-09, 2.299), (-0.07638, -0.07638, 2.299), (4.621e-08, -0.108, 2.299), (0.07638, -0.07638, 2.299), (0.108, 1.403e-09, 2.299), (0.07638, 0.07638, 2.299), (-0.1066, 0.1066, 2.605), (3.526e-08, 0.1507, 2.605), (-0.1507, -6.472e-09, 2.605), (-0.1066, -0.1066, 2.605), (4.844e-08, -0.1507, 2.605), (0.1066, -0.1066, 2.605), (0.1507, 1.912e-09, 2.605), (0.1066, 0.1066, 2.605), (-0.05064, 0.05064, 2.642), (3.721e-08, 0.07161, 2.642), (-0.07161, -3.849e-09, 2.642), (-0.05064, -0.05064, 2.642), (4.347e-08, -0.07161, 2.642), (0.05064, -0.05064, 2.642), (0.07161, 1.347e-10, 2.642), (0.05064, 0.05064, 2.642)], [], [(5, 0, 9, 15), (4, 7, 14, 13), (2, 3, 12, 11), (6, 1, 10, 8), (7, 5, 15, 14), (3, 4, 13, 12), (1, 2, 11, 10), (0, 6, 8, 9), (10, 11, 19, 18), (9, 8, 16, 17), (15, 9, 17, 23), (13, 14, 22, 21), (11, 12, 20, 19), (8, 10, 18, 16), (14, 15, 23, 22), (12, 13, 21, 20), (22, 23, 31, 30), (20, 21, 29, 28), (18, 19, 27, 26), (17, 16, 24, 25), (23, 17, 25, 31), (21, 22, 30, 29), (19, 20, 28, 27), (16, 18, 26, 24), (30, 31, 29), (26, 27, 24), (24, 27, 28, 25), (29, 31, 25, 28)])
me_circle_003.polygons.foreach_set('use_smooth', [True] * 28)
_uv = me_circle_003.uv_layers.new(name='UVMap')
_uv.uv.foreach_set('vector', [0.4273, 0.0, 0.3747, 0.0, 0.3747, 1.0, 0.3815, 1.0, 0.4273, 0.0, 0.4491, 0.0, 0.3843, 1.0, 0.3815, 1.0, 0.322, 0.0, 0.3747, 0.0, 0.3747, 1.0, 0.3679, 1.0, 0.322, 0.0, 0.3002, 0.0, 0.365, 1.0, 0.3679, 1.0, 0.4491, 0.0, 0.4273, 0.0, 0.3815, 1.0, 0.3843, 1.0, 0.3747, 0.0, 0.4273, 0.0, 0.3815, 1.0, 0.3747, 1.0, 0.3002, 0.0, 0.322, 0.0, 0.3679, 1.0, 0.365, 1.0, 0.3747, 0.0, 0.322, 0.0, 0.3679, 1.0, 0.3747, 1.0, 0.8449, 0.0, 0.8459, 0.0, 0.8449, 0.6696, 0.8434, 0.6696, 0.8486, 0.0, 0.8459, 0.0, 0.8449, 0.6696, 0.8486, 0.6696, 0.8512, 0.0, 0.8486, 0.0, 0.8486, 0.6696, 0.8522, 0.6696, 0.8512, 0.0, 0.8523, 0.0, 0.8537, 0.6696, 0.8522, 0.6696, 0.8459, 0.0, 0.8486, 0.0, 0.8486, 0.6696, 0.8449, 0.6696, 0.8459, 0.0, 0.8449, 0.0, 0.8434, 0.6696, 0.8449, 0.6696, 0.8523, 0.0, 0.8512, 0.0, 0.8522, 0.6696, 0.8537, 0.6696, 0.8486, 0.0, 0.8512, 0.0, 0.8522, 0.6696, 0.8486, 0.6696, 0.8537, 0.6696, 0.8522, 0.6696, 0.8503, 1.0, 0.851, 1.0, 0.8486, 0.6696, 0.8522, 0.6696, 0.8503, 1.0, 0.8486, 1.0, 0.8434, 0.6696, 0.8449, 0.6696, 0.8468, 1.0, 0.8461, 1.0, 0.8486, 0.6696, 0.8449, 0.6696, 0.8468, 1.0, 0.8486, 1.0, 0.8522, 0.6696, 0.8486, 0.6696, 0.8486, 1.0, 0.8503, 1.0, 0.8522, 0.6696, 0.8537, 0.6696, 0.851, 1.0, 0.8503, 1.0, 0.8449, 0.6696, 0.8486, 0.6696, 0.8486, 1.0, 0.8468, 1.0, 0.8449, 0.6696, 0.8434, 0.6696, 0.8461, 1.0, 0.8468, 1.0, 0.851, 1.0, 0.8503, 1.0, 0.8503, 1.0, 0.8461, 1.0, 0.8468, 1.0, 0.8468, 1.0, 0.8468, 1.0, 0.8468, 1.0, 0.8486, 1.0, 0.8486, 1.0, 0.8503, 1.0, 0.8503, 1.0, 0.8486, 1.0, 0.8486, 1.0])
me_circle_003.materials.append(mat_mixer_potion_flat)
me_circle_003.use_remesh_fix_poles = True
me_circle_003.use_remesh_preserve_attributes = False
me_circle_003.use_mirror_vertex_groups = False
me_circle_003.update()

# ---- objects
ob_mixer_teacan = bpy.data.objects.new('Mixer_TeaCan', me_mixer_teacan)
ob_light = bpy.data.objects.new('Light', light_light)
ob_camera = bpy.data.objects.new('Camera', cam_camera)
ob_mixer_potion_flat = bpy.data.objects.new('Mixer_Potion_Flat', me_circle)
ob_circle = bpy.data.objects.new('Circle', me_circle_001)
ob_cube_001 = bpy.data.objects.new('Cube.001', me_cube_001)
ob_circle_001 = bpy.data.objects.new('Circle.001', me_circle_002)
ob_circle_002 = bpy.data.objects.new('Circle.002', me_circle_003)

# ---- transforms, parenting, visibility, modifiers, constraints
ob_mixer_teacan.location = (-3.0, 0.0, 0.0)
ob_mixer_teacan.lock_rotations_4d = False
ob_mixer_teacan.empty_display_type = 'ARROWS'
ob_mixer_teacan.lineart.crease_threshold = 0.0
ob_light.location = (4.076, 1.005, 5.904)
ob_light.rotation_euler = (0.6503, 0.05522, 1.866)
ob_light.lock_rotations_4d = False
ob_light.empty_display_type = 'ARROWS'
ob_light.color = (0.0, 0.0, 0.0, 0.0)
ob_light.lineart.crease_threshold = 0.0
ob_camera.location = (7.359, -6.926, 4.958)
ob_camera.rotation_euler = (1.109, 0.0, 0.8149)
ob_camera.lock_rotations_4d = False
ob_camera.empty_display_type = 'ARROWS'
ob_camera.color = (0.0, 0.0, 0.0, 0.0)
ob_camera.display_type = 'WIRE'
ob_camera.lineart.crease_threshold = 0.0
ob_mixer_potion_flat.location = (-6.0, 0.0, 0.0)
ob_mixer_potion_flat.lineart.crease_threshold = 0.0
ob_circle.location = (0.0, 0.0, 0.0)
ob_circle.rotation_euler = (0.0, -0.0, 1.571)
ob_circle.lineart.crease_threshold = 0.0
ob_cube_001.location = (5.96e-08, 0.835, 2.017)
ob_cube_001.rotation_euler = (0.0, -0.0, 1.571)
ob_cube_001.lineart.crease_threshold = 0.0
_m = ob_cube_001.modifiers.new('Subdivision', 'SUBSURF')
_m.uv_smooth = 'PRESERVE_CORNERS'
ob_circle_001.location = (0.0, 0.0, 0.0)
ob_circle_001.rotation_euler = (0.0, -0.0, 1.571)
ob_circle_001.lineart.crease_threshold = 0.0
_m = ob_circle_001.modifiers.new('Mirror', 'MIRROR')
_m.use_axis = (False, True, False)
ob_circle_002.location = (0.0, 0.0, 0.0)
ob_circle_002.rotation_euler = (0.0, -0.0, 1.571)
ob_circle_002.lineart.crease_threshold = 0.0

# ---- collection membership
col_collection.objects.link(ob_mixer_teacan)
col_collection.objects.link(ob_light)
col_collection.objects.link(ob_camera)
col_collection.objects.link(ob_mixer_potion_flat)
col_collection.objects.link(ob_circle)
col_collection.objects.link(ob_cube_001)
col_collection.objects.link(ob_circle_001)
col_collection.objects.link(ob_circle_002)

# ---- scene / render settings (as saved in the file)
scene.camera = ob_camera
scene.frame_start = 1; scene.frame_end = 250; scene.frame_set(1)
scene.render.engine = 'BLENDER_EEVEE_NEXT'
scene.cycles.use_denoising = False
scene.cycles.samples = 128
scene.cycles.sampling_pattern = 'TABULATED_SOBOL'
scene.cycles.use_adaptive_sampling = False
scene.cycles.use_light_tree = False
scene.view_settings.view_transform = 'Filmic'
bpy.context.view_layer.update()
